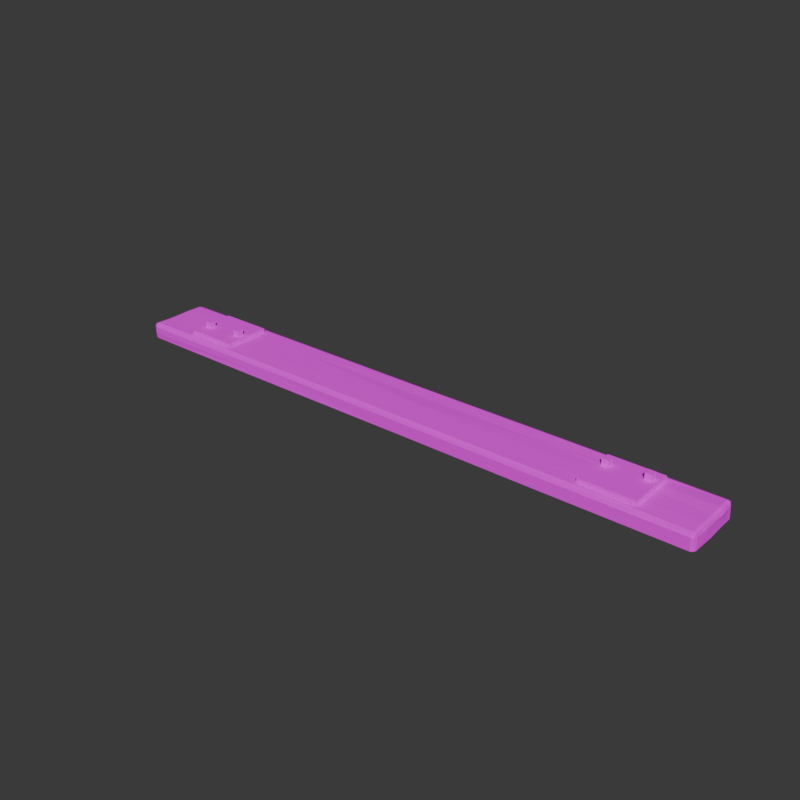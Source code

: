 # Source: mine_sleeper.blend  (saved by Blender 5.4.1; exported with 4.5.12 LTS)
import bpy
from mathutils import Matrix  # noqa: F401  (used for matrix-valued properties, if any)

bpy.ops.wm.read_factory_settings(use_empty=True)
scene = bpy.context.scene
scene.name = 'Scene'

# ---- images (referenced by path relative to the original .blend; pixels are not part of the script)
import os
ASSET_DIR = os.environ.get("B2B_ASSET_DIR", "")  # directory of the original .blend (textures are referenced by path, not embedded)
HERE = os.path.dirname(os.path.abspath(__file__))  # packed textures are extracted next to this script under _unpacked/

def load_image(name, relpath, width, height, colorspace="sRGB"):
    """Load a texture the original file referenced (path relative to the .blend, or extracted next to this script)."""
    p = next((c for c in (os.path.join(HERE, relpath), os.path.join(ASSET_DIR, relpath)) if relpath and os.path.exists(c)), "")
    if p:
        img = bpy.data.images.load(p, check_existing=True)
        img.name = name
    else:  # same state as the original file: an image datablock whose file is absent (Cycles renders it pink)
        img = bpy.data.images.new(name, width, height)
        img.source = "FILE"
        img.filepath = "//" + (relpath or name)
    img.colorspace_settings.name = colorspace
    return img
img_mine_sleeper_wood = load_image('mine_sleeper_wood', 'mine_sleeper_wood.png', 1024, 1024, 'sRGB')
img_mine_sleeper_iron = load_image('mine_sleeper_iron', 'mine_sleeper_iron.png', 1024, 1024, 'sRGB')

# ---- materials (node trees are filled in below, after node groups)
mat_mine_sleeper_wood = bpy.data.materials.new('mine_sleeper_wood')
mat_mine_sleeper_iron = bpy.data.materials.new('mine_sleeper_iron')

# ---- material node trees
mat_mine_sleeper_wood.use_nodes = True; mat_mine_sleeper_wood.node_tree.nodes.clear()
_N = mat_mine_sleeper_wood.node_tree.nodes; _L = mat_mine_sleeper_wood.node_tree.links
n0 = _N.new('ShaderNodeBsdfPrincipled'); n0.name = 'Principled BSDF'; n0.location = (-200, 100)
n0.inputs[2].default_value = 1.0
n0.inputs[10].default_value = 0.005
n1 = _N.new('ShaderNodeOutputMaterial'); n1.name = 'Material Output'; n1.location = (200, 100)
n2 = _N.new('ShaderNodeTexImage'); n2.name = 'Image Texture'; n2.location = (0, 0)
n2.image = img_mine_sleeper_wood
n2.interpolation = 'Closest'
_L.new(n0.outputs[0], n1.inputs[0])
_L.new(n2.outputs[0], n0.inputs[0])
n1.is_active_output = True
mat_mine_sleeper_iron.use_nodes = True; mat_mine_sleeper_iron.node_tree.nodes.clear()
_N = mat_mine_sleeper_iron.node_tree.nodes; _L = mat_mine_sleeper_iron.node_tree.links
n0 = _N.new('ShaderNodeBsdfPrincipled'); n0.name = 'Principled BSDF'; n0.location = (-200, 100)
n0.inputs[2].default_value = 1.0
n0.inputs[10].default_value = 0.005
n1 = _N.new('ShaderNodeOutputMaterial'); n1.name = 'Material Output'; n1.location = (200, 100)
n2 = _N.new('ShaderNodeTexImage'); n2.name = 'Image Texture'; n2.location = (0, 0)
n2.image = img_mine_sleeper_iron
n2.interpolation = 'Closest'
_L.new(n0.outputs[0], n1.inputs[0])
_L.new(n2.outputs[0], n0.inputs[0])
n1.is_active_output = True

# ---- world
world_w = bpy.data.worlds.new('w'); scene.world = world_w
world_w.use_nodes = True; world_w.node_tree.nodes.clear()
_N = world_w.node_tree.nodes; _L = world_w.node_tree.links
n0 = _N.new('ShaderNodeBackground'); n0.name = 'Background'; n0.location = (-200, 100)
n0.inputs[0].default_value = (0.05, 0.05, 0.05, 1.0)
n1 = _N.new('ShaderNodeOutputWorld'); n1.name = 'World Output'; n1.location = (200, 100)
_L.new(n0.outputs[0], n1.inputs[0])
n1.is_active_output = True
world_w.color = (0.25, 0.24, 0.22)

# ---- meshes
me_mine_sleeper = bpy.data.meshes.new('mine_sleeper')
me_mine_sleeper.from_pydata([(-1.135, -0.1194, 0.06001), (1.135, -0.114, 0.1141), (1.146, 0.1157, 0.06001), (-1.146, -0.1151, 0.06001), (-1.135, -0.1205, 0.1051), (-1.135, -0.1156, 0.1154), (-1.144, -0.1137, 0.1138), (-1.146, -0.116, 0.1051), (-1.135, -0.1048, 0.1197), (-1.146, -0.1054, 0.116), (-1.15, -0.1049, 0.1052), (-1.135, 0.1048, 0.1192), (-1.135, 0.1154, 0.1153), (-1.144, 0.1142, 0.1139), (-1.146, 0.1051, 0.1156), (-1.135, 0.1207, 0.1053), (-1.142, 0.1185, 0.1056), (-1.145, 0.1151, 0.1112), (-1.147, 0.1167, 0.1057), (1.144, -0.1144, 0.06001), (1.135, -0.1042, 0.1174), (1.135, -0.1117, 0.1146), (1.144, -0.1049, 0.1142), (1.135, -0.1184, 0.1045), (1.143, -0.1126, 0.1125), (1.147, -0.1039, 0.1045), (1.135, 0.1206, 0.06001), (1.135, 0.1048, 0.1195), (1.135, 0.115, 0.1149), (1.148, 0.1043, 0.1049), (1.144, 0.1142, 0.1036), (1.143, 0.1128, 0.1128), (1.135, 0.1185, 0.1052), (-1.148, -0.0525, 0.06001), (-1.151, 0.007425, 0.06001), (-1.153, 0.0525, 0.06001), (-1.136, -0.1214, 0.08255), (-1.146, -0.1164, 0.08176), (-1.15, -0.1056, 0.08245), (-1.15, -0.1051, 0.06001), (-1.135, -0.05367, 0.1186), (-1.135, 0.0012, 0.1186), (-1.135, 0.05242, 0.1199), (-1.146, 0.05112, 0.1162), (-1.145, -0.00224, 0.115), (-1.145, -0.0524, 0.1145), (-1.152, 0.05463, 0.1058), (-1.149, -0.0006385, 0.1054), (-1.149, -0.05565, 0.1047), (-1.135, 0.1212, 0.08251), (-1.135, 0.122, 0.06001), (-1.151, 0.1053, 0.06001), (-1.151, 0.1053, 0.1054), (3.136e-06, 0.1215, 0.06001), (0.5675, 0.1192, 0.06001), (-0.5675, 0.1189, 0.06001), (-0.5675, 0.1049, 0.1197), (-0.009375, 0.1049, 0.1191), (0.5404, 0.1054, 0.1198), (0.5904, 0.1154, 0.1154), (-4.131e-05, 0.1146, 0.1146), (-0.5698, 0.1157, 0.1154), (0.5522, 0.1197, 0.105), (0.008103, 0.1188, 0.1048), (-0.5987, 0.1205, 0.1053), (1.149, 0.1052, 0.08316), (1.15, 0.1052, 0.06001), (1.135, 0.1192, 0.08188), (1.152, -0.02246, 0.06001), (1.136, 0.05297, 0.122), (1.135, 0.0002577, 0.1191), (1.135, -0.05134, 0.1196), (1.145, -0.05499, 0.115), (1.145, -0.0002299, 0.1147), (1.147, 0.0524, 0.117), (1.15, -0.05159, 0.105), (1.149, 0.0009525, 0.1047), (1.152, 0.0525, 0.1054), (1.135, -0.1182, 0.06001), (1.144, -0.1145, 0.07865), (1.149, -0.1048, 0.06001), (0.05519, -0.1188, 0.06001), (0.5726, -0.1196, 0.06001), (-0.5675, -0.1203, 0.06001), (0.5638, -0.1056, 0.1208), (0.007746, -0.105, 0.1202), (-0.5664, -0.1047, 0.119), (-0.5832, -0.1148, 0.1149), (-0.02612, -0.1158, 0.1159), (0.5617, -0.1163, 0.1162), (-0.5406, -0.1188, 0.105), (0.5812, -0.1203, 0.1054), (1.144, -0.1142, 0.1049), (1.14, -0.1134, 0.1108), (1.145, 0.1053, 0.1147), (1.14, 0.1144, 0.1106), (-1.146, 0.1168, 0.06001), (1.149, 0.05297, 0.1116), (-1.15, -0.0525, 0.08251), (-1.153, 0.0525, 0.08251), (-0.5675, -0.1195, 0.08251), (0.5675, 0.0525, 0.1185), (2.849e-06, 0.0525, 0.1175), (-0.5356, 0.05071, 0.1203), (0.09366, -0.001796, 0.1212), (0.5675, -0.0525, 0.1205), (-0.3938, -0.04683, 0.1209), (-0.5675, 0.1201, 0.08251), (0.1733, 0.1204, 0.08379), (1.15, 0.0525, 0.08251), (1.15, 0.04705, 0.06001), (1.151, -0.0525, 0.08251), (-0.95, -0.09, 0.1205), (-0.95, -0.09, 0.1355), (-0.95, 0.09, 0.1205), (-0.95, 0.09, 0.1355), (-0.75, -0.09, 0.1205), (-0.75, -0.09, 0.1355), (-0.75, 0.09, 0.1205), (-0.75, 0.09, 0.1355), (-0.9325, -0.03941, 0.13), (-0.9325, -0.03941, 0.16), (-0.9325, -0.01441, 0.13), (-0.9325, -0.01441, 0.16), (-0.9075, -0.03941, 0.13), (-0.9075, -0.03941, 0.16), (-0.9075, -0.01441, 0.13), (-0.9075, -0.01441, 0.16), (-0.7925, -0.02762, 0.13), (-0.7925, -0.02762, 0.16), (-0.7925, -0.002622, 0.13), (-0.7925, -0.002622, 0.16), (-0.7675, -0.02762, 0.13), (-0.7675, -0.02762, 0.16), (-0.7675, -0.002622, 0.13), (-0.7675, -0.002622, 0.16), (0.75, -0.09, 0.1205), (0.75, -0.09, 0.1355), (0.75, 0.09, 0.1205), (0.75, 0.09, 0.1355), (0.95, -0.09, 0.1205), (0.95, -0.09, 0.1355), (0.95, 0.09, 0.1205), (0.95, 0.09, 0.1355), (0.7675, 0.01956, 0.13), (0.7675, 0.01956, 0.16), (0.7675, 0.04456, 0.13), (0.7675, 0.04456, 0.16), (0.7925, 0.01956, 0.13), (0.7925, 0.01956, 0.16), (0.7925, 0.04456, 0.13), (0.7925, 0.04456, 0.16), (0.9075, 0.02748, 0.13), (0.9075, 0.02748, 0.16), (0.9075, 0.05248, 0.13), (0.9075, 0.05248, 0.16), (0.9325, 0.02748, 0.13), (0.9325, 0.02748, 0.16), (0.9325, 0.05248, 0.13), (0.9325, 0.05248, 0.16)], [], [(7, 9, 10), (15, 16, 13), (16, 17, 13), (52, 14, 17), (14, 13, 17), (68, 19, 78), (92, 24, 93), (93, 24, 1), (92, 1, 23), (25, 24, 92), (27, 94, 31), (27, 31, 28), (29, 30, 94), (30, 31, 94), (28, 95, 32), (95, 31, 30), (32, 95, 30), (0, 36, 3), (36, 7, 37), (3, 38, 39), (7, 38, 37), (42, 44, 41), (44, 45, 40), (11, 43, 42), (8, 40, 9), (44, 48, 45), (43, 47, 44), (52, 46, 43), (48, 10, 9), (49, 50, 15), (2, 54, 26), (57, 58, 60), (11, 61, 12), (57, 61, 56), (58, 28, 59), (61, 63, 64), (59, 63, 60), (12, 61, 15), (59, 32, 62), (65, 2, 30), (2, 67, 30), (70, 71, 73), (73, 74, 69), (20, 72, 71), (69, 94, 27), (72, 76, 73), (73, 97, 74), (72, 25, 75), (97, 76, 77), (97, 29, 94), (23, 19, 79), (79, 25, 92), (83, 0, 39), (85, 87, 88), (20, 84, 21), (5, 87, 86), (84, 88, 89), (21, 89, 1), (88, 91, 89), (90, 91, 88), (5, 90, 87), (1, 91, 23), (96, 83, 35), (53, 83, 55), (53, 82, 81), (54, 110, 82), (33, 83, 39), (34, 83, 33), (35, 83, 34), (98, 34, 33), (39, 98, 33), (38, 48, 98), (48, 34, 98), (47, 99, 34), (99, 51, 35), (81, 100, 83), (82, 91, 81), (81, 90, 100), (100, 4, 36), (100, 0, 83), (103, 104, 102), (104, 106, 105), (27, 101, 69), (57, 101, 58), (57, 103, 102), (11, 103, 56), (41, 106, 103), (40, 86, 106), (106, 86, 85), (105, 85, 84), (105, 20, 71), (70, 105, 71), (101, 70, 69), (107, 53, 55), (108, 54, 53), (49, 55, 50), (15, 107, 49), (107, 63, 108), (108, 32, 67), (54, 67, 26), (65, 110, 66), (29, 109, 65), (109, 76, 110), (76, 111, 110), (111, 25, 80), (39, 0, 3), (5, 6, 4), (4, 6, 7), (8, 9, 6), (8, 6, 5), (7, 6, 9), (11, 13, 14), (12, 13, 11), (16, 18, 17), (15, 13, 12), (52, 17, 18), (68, 80, 19), (22, 21, 24), (21, 1, 24), (21, 22, 20), (92, 93, 1), (25, 22, 24), (95, 28, 31), (3, 36, 37), (36, 4, 7), (3, 37, 38), (7, 10, 38), (41, 44, 40), (42, 43, 44), (11, 14, 43), (9, 40, 45), (44, 47, 48), (43, 46, 47), (14, 52, 43), (9, 45, 48), (15, 50, 96), (16, 96, 18), (16, 15, 96), (52, 96, 51), (18, 96, 52), (57, 60, 61), (11, 56, 61), (58, 27, 28), (58, 59, 60), (61, 60, 63), (59, 62, 63), (59, 28, 32), (15, 61, 64), (66, 2, 65), (29, 65, 30), (2, 26, 67), (30, 67, 32), (2, 66, 110), (70, 73, 69), (73, 71, 72), (20, 22, 72), (69, 74, 94), (97, 73, 76), (72, 75, 76), (94, 74, 97), (72, 22, 25), (97, 77, 29), (23, 78, 19), (92, 23, 79), (79, 19, 80), (79, 80, 25), (68, 78, 82), (84, 85, 88), (85, 86, 87), (8, 5, 86), (21, 84, 89), (87, 90, 88), (5, 4, 90), (89, 91, 1), (96, 55, 83), (53, 81, 83), (53, 54, 82), (54, 2, 110), (110, 68, 82), (34, 99, 35), (39, 38, 98), (38, 10, 48), (48, 47, 34), (47, 46, 99), (99, 46, 52), (99, 52, 51), (35, 51, 96), (78, 23, 82), (23, 91, 82), (81, 91, 90), (100, 90, 4), (100, 36, 0), (101, 102, 104), (104, 103, 106), (27, 58, 101), (57, 102, 101), (57, 56, 103), (11, 42, 103), (103, 42, 41), (41, 40, 106), (40, 8, 86), (105, 106, 85), (105, 84, 20), (70, 104, 105), (101, 104, 70), (107, 108, 53), (96, 50, 55), (49, 107, 55), (15, 64, 107), (107, 64, 63), (63, 62, 108), (108, 62, 32), (54, 108, 67), (68, 110, 111), (65, 109, 110), (29, 77, 109), (109, 77, 76), (76, 75, 111), (111, 75, 25), (68, 111, 80), (112, 113, 115, 114), (114, 115, 119, 118), (118, 119, 117, 116), (116, 117, 113, 112), (114, 118, 116, 112), (119, 115, 113, 117), (120, 121, 123, 122), (122, 123, 127, 126), (126, 127, 125, 124), (124, 125, 121, 120), (122, 126, 124, 120), (127, 123, 121, 125), (128, 129, 131, 130), (130, 131, 135, 134), (134, 135, 133, 132), (132, 133, 129, 128), (130, 134, 132, 128), (135, 131, 129, 133), (136, 137, 139, 138), (138, 139, 143, 142), (142, 143, 141, 140), (140, 141, 137, 136), (138, 142, 140, 136), (143, 139, 137, 141), (144, 145, 147, 146), (146, 147, 151, 150), (150, 151, 149, 148), (148, 149, 145, 144), (146, 150, 148, 144), (151, 147, 145, 149), (152, 153, 155, 154), (154, 155, 159, 158), (158, 159, 157, 156), (156, 157, 153, 152), (154, 158, 156, 152), (159, 155, 153, 157)])
me_mine_sleeper.polygons.foreach_set('material_index', [0, 0, 0, 0, 0, 0, 0, 0, 0, 0, 0, 0, 0, 0, 0, 0, 0, 0, 0, 0, 0, 0, 0, 0, 0, 0, 0, 0, 0, 0, 0, 0, 0, 0, 0, 0, 0, 0, 0, 0, 0, 0, 0, 0, 0, 0, 0, 0, 0, 0, 0, 0, 0, 0, 0, 0, 0, 0, 0, 0, 0, 0, 0, 0, 0, 0, 0, 0, 0, 0, 0, 0, 0, 0, 0, 0, 0, 0, 0, 0, 0, 0, 0, 0, 0, 0, 0, 0, 0, 0, 0, 0, 0, 0, 0, 0, 0, 0, 0, 0, 0, 0, 0, 0, 0, 0, 0, 0, 0, 0, 0, 0, 0, 0, 0, 0, 0, 0, 0, 0, 0, 0, 0, 0, 0, 0, 0, 0, 0, 0, 0, 0, 0, 0, 0, 0, 0, 0, 0, 0, 0, 0, 0, 0, 0, 0, 0, 0, 0, 0, 0, 0, 0, 0, 0, 0, 0, 0, 0, 0, 0, 0, 0, 0, 0, 0, 0, 0, 0, 0, 0, 0, 0, 0, 0, 0, 0, 0, 0, 0, 0, 0, 0, 0, 0, 0, 0, 0, 0, 0, 0, 0, 0, 0, 0, 0, 0, 0, 0, 0, 0, 0, 0, 0, 0, 0, 0, 0, 0, 0, 0, 0, 0, 0, 0, 0, 0, 0, 0, 0, 1, 1, 1, 1, 1, 1, 1, 1, 1, 1, 1, 1, 1, 1, 1, 1, 1, 1, 1, 1, 1, 1, 1, 1, 1, 1, 1, 1, 1, 1, 1, 1, 1, 1, 1, 1])
_uv = me_mine_sleeper.uv_layers.new(name='UVMap')
_uv.uv.foreach_set('vector', [0.2768, 0.1026, 0.2721, 0.09797, 0.277, 0.09773, 0.2631, 0.007141, 0.2633, 0.004063, 0.2672, 0.003372, 0.2633, 0.004063, 0.2659, 0.002887, 0.2672, 0.003372, 0.2768, 0.006927, 0.272, 0.007086, 0.2739, 0.002794, 0.272, 0.007086, 0.2727, 0.003226, 0.2739, 0.002794, 0.06414, 0.002094, 0.1039, 0.005215, 0.1055, 0.009465, 0.22, 0.9919, 0.2166, 0.9912, 0.2174, 0.9903, 0.2174, 0.9903, 0.2166, 0.9912, 0.216, 0.9877, 0.22, 0.9919, 0.216, 0.9877, 0.2203, 0.9878, 0.2912, 0.2019, 0.295, 0.2056, 0.2916, 0.2063, 0.1154, 0.9879, 0.1152, 0.9922, 0.112, 0.9914, 0.1154, 0.9879, 0.112, 0.9914, 0.111, 0.988, 0.2912, 0.1119, 0.2909, 0.1076, 0.2956, 0.1114, 0.2909, 0.1076, 0.2949, 0.1082, 0.2956, 0.1114, 0.2675, 0.9881, 0.2657, 0.9901, 0.2631, 0.9878, 0.2657, 0.9901, 0.2667, 0.9915, 0.2627, 0.992, 0.2631, 0.9878, 0.2657, 0.9901, 0.2627, 0.992, 0.2394, 0.006938, 0.2298, 0.006693, 0.2392, 0.002349, 0.2298, 0.006693, 0.2199, 0.002273, 0.2299, 0.002094, 0.296, 0.1023, 0.2867, 0.09804, 0.2963, 0.09787, 0.2768, 0.1026, 0.2867, 0.09804, 0.2868, 0.1028, 0.1383, 0.006938, 0.1619, 0.002711, 0.1604, 0.007025, 0.1619, 0.002711, 0.1836, 0.002884, 0.1841, 0.007116, 0.1157, 0.007144, 0.1389, 0.002094, 0.1383, 0.006938, 0.2062, 0.006985, 0.1841, 0.007116, 0.2065, 0.002298, 0.2724, 0.05347, 0.2771, 0.07647, 0.2726, 0.07513, 0.2719, 0.0304, 0.2767, 0.05272, 0.2724, 0.05347, 0.2768, 0.006927, 0.2767, 0.0288, 0.2719, 0.0304, 0.2771, 0.07647, 0.277, 0.09773, 0.2721, 0.09797, 0.272, 0.2204, 0.2719, 0.2299, 0.2719, 0.2106, 0.004434, 0.004623, 0.003017, 0.2546, 0.002317, 0.00933, 0.1155, 0.4934, 0.1152, 0.731, 0.1113, 0.4975, 0.1157, 0.007144, 0.1109, 0.2512, 0.1111, 0.006784, 0.1155, 0.4934, 0.1109, 0.2512, 0.1155, 0.2522, 0.1152, 0.731, 0.111, 0.988, 0.1109, 0.7526, 0.2677, 0.2515, 0.2629, 0.5011, 0.263, 0.2389, 0.2677, 0.7527, 0.2629, 0.5011, 0.2674, 0.4976, 0.2677, 0.007085, 0.2677, 0.2515, 0.2631, 0.007141, 0.2677, 0.7527, 0.2631, 0.9878, 0.2629, 0.7362, 0.2818, 0.1115, 0.2722, 0.107, 0.2909, 0.1076, 0.2441, 0.9928, 0.2531, 0.9881, 0.2627, 0.992, 0.1606, 0.9879, 0.1829, 0.988, 0.1608, 0.9921, 0.1608, 0.9921, 0.1381, 0.9931, 0.1378, 0.9882, 0.2058, 0.9879, 0.1845, 0.9923, 0.1829, 0.988, 0.1378, 0.9882, 0.1152, 0.9922, 0.1154, 0.9879, 0.2958, 0.1807, 0.2911, 0.1566, 0.2957, 0.1571, 0.2957, 0.1571, 0.294, 0.1341, 0.2965, 0.1343, 0.2958, 0.1807, 0.2912, 0.2019, 0.2912, 0.1793, 0.294, 0.1341, 0.2911, 0.1566, 0.2911, 0.1343, 0.294, 0.1341, 0.2912, 0.1119, 0.2956, 0.1114, 0.2203, 0.9878, 0.2392, 0.992, 0.2312, 0.992, 0.2804, 0.2065, 0.2912, 0.2019, 0.2916, 0.2063, 0.1067, 0.745, 0.1064, 0.9903, 0.1002, 0.9968, 0.2062, 0.5008, 0.2105, 0.2454, 0.2109, 0.4862, 0.2058, 0.9879, 0.2064, 0.7411, 0.209, 0.9879, 0.2109, 0.007014, 0.2105, 0.2454, 0.2061, 0.2527, 0.2064, 0.7411, 0.2109, 0.4862, 0.211, 0.7402, 0.209, 0.9879, 0.211, 0.7402, 0.21, 0.9878, 0.2153, 0.4861, 0.22, 0.7486, 0.2152, 0.7401, 0.2201, 0.2638, 0.22, 0.7486, 0.2153, 0.4861, 0.2154, 0.006942, 0.2201, 0.2638, 0.2156, 0.2454, 0.216, 0.9877, 0.22, 0.7486, 0.2203, 0.9878, 0.004342, 0.9953, 0.1067, 0.745, 0.03212, 0.9979, 0.002094, 0.4998, 0.1067, 0.745, 0.003323, 0.7451, 0.002094, 0.4998, 0.1062, 0.2523, 0.106, 0.476, 0.003017, 0.2546, 0.0341, 0.002807, 0.1062, 0.2523, 0.0775, 0.9961, 0.1067, 0.745, 0.1002, 0.9968, 0.0516, 0.9972, 0.1067, 0.745, 0.0775, 0.9961, 0.03212, 0.9979, 0.1067, 0.745, 0.0516, 0.9972, 0.2867, 0.07513, 0.2962, 0.04928, 0.2961, 0.0752, 0.2963, 0.09787, 0.2867, 0.07513, 0.2961, 0.0752, 0.2867, 0.09804, 0.2771, 0.07647, 0.2867, 0.07513, 0.2771, 0.07647, 0.2962, 0.04928, 0.2867, 0.07513, 0.2767, 0.05272, 0.2867, 0.02974, 0.2962, 0.04928, 0.2867, 0.02974, 0.2962, 0.007019, 0.2963, 0.02979, 0.2394, 0.5213, 0.2298, 0.2522, 0.2395, 0.2522, 0.2395, 0.7449, 0.22, 0.7486, 0.2394, 0.5213, 0.2394, 0.5213, 0.2201, 0.2638, 0.2298, 0.2522, 0.2298, 0.2522, 0.2201, 0.006835, 0.2298, 0.006693, 0.2298, 0.2522, 0.2394, 0.006938, 0.2395, 0.2522, 0.139, 0.266, 0.1616, 0.5379, 0.1381, 0.4975, 0.1616, 0.5379, 0.1811, 0.3273, 0.1834, 0.7427, 0.1154, 0.9879, 0.1381, 0.7427, 0.1378, 0.9882, 0.1155, 0.4934, 0.1381, 0.7427, 0.1152, 0.731, 0.1155, 0.4934, 0.139, 0.266, 0.1381, 0.4975, 0.1157, 0.007144, 0.139, 0.266, 0.1155, 0.2522, 0.1604, 0.007025, 0.1811, 0.3273, 0.139, 0.266, 0.1841, 0.007116, 0.2061, 0.2527, 0.1811, 0.3273, 0.1811, 0.3273, 0.2061, 0.2527, 0.2062, 0.5008, 0.1834, 0.7427, 0.2062, 0.5008, 0.2064, 0.7411, 0.1834, 0.7427, 0.2058, 0.9879, 0.1829, 0.988, 0.1606, 0.9879, 0.1834, 0.7427, 0.1829, 0.988, 0.1381, 0.7427, 0.1606, 0.9879, 0.1378, 0.9882, 0.2534, 0.2525, 0.2437, 0.4977, 0.2439, 0.2525, 0.2539, 0.5725, 0.2438, 0.7429, 0.2437, 0.4977, 0.2533, 0.007174, 0.2439, 0.2525, 0.2437, 0.007111, 0.2631, 0.007141, 0.2534, 0.2525, 0.2533, 0.007174, 0.2534, 0.2525, 0.2629, 0.5011, 0.2539, 0.5725, 0.2539, 0.5725, 0.2631, 0.9878, 0.2531, 0.9881, 0.2438, 0.7429, 0.2531, 0.9881, 0.2437, 0.9881, 0.2818, 0.1115, 0.272, 0.1367, 0.2719, 0.1116, 0.2912, 0.1119, 0.2815, 0.1343, 0.2818, 0.1115, 0.2815, 0.1343, 0.2911, 0.1566, 0.272, 0.1367, 0.2911, 0.1566, 0.2816, 0.1797, 0.272, 0.1367, 0.2816, 0.1797, 0.2912, 0.2019, 0.2722, 0.2023, 0.1002, 0.9968, 0.1064, 0.9903, 0.1045, 0.9949, 0.2154, 0.006942, 0.216, 0.003189, 0.2201, 0.006835, 0.2201, 0.006835, 0.216, 0.003189, 0.2199, 0.002273, 0.2062, 0.006985, 0.2065, 0.002298, 0.2101, 0.003258, 0.2062, 0.006985, 0.2101, 0.003258, 0.2109, 0.007014, 0.2768, 0.1026, 0.273, 0.1016, 0.2721, 0.09797, 0.1157, 0.007144, 0.1116, 0.003058, 0.1155, 0.002384, 0.1111, 0.006784, 0.1116, 0.003058, 0.1157, 0.007144, 0.2633, 0.004063, 0.2635, 0.002094, 0.2659, 0.002887, 0.2631, 0.007141, 0.2672, 0.003372, 0.2677, 0.007085, 0.2768, 0.006927, 0.2739, 0.002794, 0.2764, 0.002094, 0.06414, 0.002094, 0.09974, 0.003442, 0.1039, 0.005215, 0.2061, 0.9919, 0.209, 0.9879, 0.2094, 0.9913, 0.209, 0.9879, 0.21, 0.9878, 0.2094, 0.9913, 0.209, 0.9879, 0.2061, 0.9919, 0.2058, 0.9879, 0.22, 0.9919, 0.2174, 0.9903, 0.216, 0.9877, 0.2912, 0.2019, 0.2956, 0.2023, 0.295, 0.2056, 0.2657, 0.9901, 0.2675, 0.9881, 0.2667, 0.9915, 0.2392, 0.002349, 0.2298, 0.006693, 0.2299, 0.002094, 0.2298, 0.006693, 0.2201, 0.006835, 0.2199, 0.002273, 0.296, 0.1023, 0.2868, 0.1028, 0.2867, 0.09804, 0.2768, 0.1026, 0.277, 0.09773, 0.2867, 0.09804, 0.1604, 0.007025, 0.1619, 0.002711, 0.1841, 0.007116, 0.1383, 0.006938, 0.1389, 0.002094, 0.1619, 0.002711, 0.1157, 0.007144, 0.1155, 0.002384, 0.1389, 0.002094, 0.2065, 0.002298, 0.1841, 0.007116, 0.1836, 0.002884, 0.2724, 0.05347, 0.2767, 0.05272, 0.2771, 0.07647, 0.2719, 0.0304, 0.2767, 0.0288, 0.2767, 0.05272, 0.272, 0.007086, 0.2768, 0.006927, 0.2719, 0.0304, 0.2721, 0.09797, 0.2726, 0.07513, 0.2771, 0.07647, 0.2631, 0.007141, 0.2437, 0.007111, 0.244, 0.002403, 0.2633, 0.004063, 0.244, 0.002403, 0.2635, 0.002094, 0.2633, 0.004063, 0.2631, 0.007141, 0.244, 0.002403, 0.2768, 0.006927, 0.2958, 0.002143, 0.2962, 0.007019, 0.2764, 0.002094, 0.2958, 0.002143, 0.2768, 0.006927, 0.1155, 0.4934, 0.1113, 0.4975, 0.1109, 0.2512, 0.1157, 0.007144, 0.1155, 0.2522, 0.1109, 0.2512, 0.1152, 0.731, 0.1154, 0.9879, 0.111, 0.988, 0.1152, 0.731, 0.1109, 0.7526, 0.1113, 0.4975, 0.2677, 0.2515, 0.2674, 0.4976, 0.2629, 0.5011, 0.2677, 0.7527, 0.2629, 0.7362, 0.2629, 0.5011, 0.2677, 0.7527, 0.2675, 0.9881, 0.2631, 0.9878, 0.2631, 0.007141, 0.2677, 0.2515, 0.263, 0.2389, 0.2719, 0.1116, 0.2722, 0.107, 0.2818, 0.1115, 0.2912, 0.1119, 0.2818, 0.1115, 0.2909, 0.1076, 0.2441, 0.9928, 0.2437, 0.9881, 0.2531, 0.9881, 0.2627, 0.992, 0.2531, 0.9881, 0.2631, 0.9878, 0.004434, 0.004623, 0.008987, 0.002734, 0.0341, 0.002807, 0.1606, 0.9879, 0.1608, 0.9921, 0.1378, 0.9882, 0.1608, 0.9921, 0.1829, 0.988, 0.1845, 0.9923, 0.2058, 0.9879, 0.2061, 0.9919, 0.1845, 0.9923, 0.1378, 0.9882, 0.1381, 0.9931, 0.1152, 0.9922, 0.294, 0.1341, 0.2957, 0.1571, 0.2911, 0.1566, 0.2958, 0.1807, 0.2912, 0.1793, 0.2911, 0.1566, 0.2956, 0.1114, 0.2965, 0.1343, 0.294, 0.1341, 0.2958, 0.1807, 0.2956, 0.2023, 0.2912, 0.2019, 0.294, 0.1341, 0.2911, 0.1343, 0.2912, 0.1119, 0.2203, 0.9878, 0.2394, 0.9877, 0.2392, 0.992, 0.22, 0.9919, 0.2203, 0.9878, 0.2312, 0.992, 0.2804, 0.2065, 0.2725, 0.2064, 0.2722, 0.2023, 0.2804, 0.2065, 0.2722, 0.2023, 0.2912, 0.2019, 0.06414, 0.002094, 0.1055, 0.009465, 0.1062, 0.2523, 0.2064, 0.7411, 0.2062, 0.5008, 0.2109, 0.4862, 0.2062, 0.5008, 0.2061, 0.2527, 0.2105, 0.2454, 0.2062, 0.006985, 0.2109, 0.007014, 0.2061, 0.2527, 0.209, 0.9879, 0.2064, 0.7411, 0.211, 0.7402, 0.2156, 0.2454, 0.2201, 0.2638, 0.2153, 0.4861, 0.2154, 0.006942, 0.2201, 0.006835, 0.2201, 0.2638, 0.2152, 0.7401, 0.22, 0.7486, 0.216, 0.9877, 0.004342, 0.9953, 0.003323, 0.7451, 0.1067, 0.745, 0.002094, 0.4998, 0.106, 0.476, 0.1067, 0.745, 0.002094, 0.4998, 0.003017, 0.2546, 0.1062, 0.2523, 0.003017, 0.2546, 0.004434, 0.004623, 0.0341, 0.002807, 0.0341, 0.002807, 0.06414, 0.002094, 0.1062, 0.2523, 0.2962, 0.04928, 0.2867, 0.02974, 0.2963, 0.02979, 0.2963, 0.09787, 0.2867, 0.09804, 0.2867, 0.07513, 0.2867, 0.09804, 0.277, 0.09773, 0.2771, 0.07647, 0.2771, 0.07647, 0.2767, 0.05272, 0.2962, 0.04928, 0.2767, 0.05272, 0.2767, 0.0288, 0.2867, 0.02974, 0.2867, 0.02974, 0.2767, 0.0288, 0.2768, 0.006927, 0.2867, 0.02974, 0.2768, 0.006927, 0.2962, 0.007019, 0.03212, 0.9979, 0.009312, 0.9974, 0.004342, 0.9953, 0.2394, 0.9877, 0.2203, 0.9878, 0.2395, 0.7449, 0.2203, 0.9878, 0.22, 0.7486, 0.2395, 0.7449, 0.2394, 0.5213, 0.22, 0.7486, 0.2201, 0.2638, 0.2298, 0.2522, 0.2201, 0.2638, 0.2201, 0.006835, 0.2298, 0.2522, 0.2298, 0.006693, 0.2394, 0.006938, 0.1381, 0.7427, 0.1381, 0.4975, 0.1616, 0.5379, 0.1616, 0.5379, 0.139, 0.266, 0.1811, 0.3273, 0.1154, 0.9879, 0.1152, 0.731, 0.1381, 0.7427, 0.1155, 0.4934, 0.1381, 0.4975, 0.1381, 0.7427, 0.1155, 0.4934, 0.1155, 0.2522, 0.139, 0.266, 0.1157, 0.007144, 0.1383, 0.006938, 0.139, 0.266, 0.139, 0.266, 0.1383, 0.006938, 0.1604, 0.007025, 0.1604, 0.007025, 0.1841, 0.007116, 0.1811, 0.3273, 0.1841, 0.007116, 0.2062, 0.006985, 0.2061, 0.2527, 0.1834, 0.7427, 0.1811, 0.3273, 0.2062, 0.5008, 0.1834, 0.7427, 0.2064, 0.7411, 0.2058, 0.9879, 0.1606, 0.9879, 0.1616, 0.5379, 0.1834, 0.7427, 0.1381, 0.7427, 0.1616, 0.5379, 0.1606, 0.9879, 0.2534, 0.2525, 0.2539, 0.5725, 0.2437, 0.4977, 0.004342, 0.9953, 0.002094, 0.9905, 0.003323, 0.7451, 0.2533, 0.007174, 0.2534, 0.2525, 0.2439, 0.2525, 0.2631, 0.007141, 0.263, 0.2389, 0.2534, 0.2525, 0.2534, 0.2525, 0.263, 0.2389, 0.2629, 0.5011, 0.2629, 0.5011, 0.2629, 0.7362, 0.2539, 0.5725, 0.2539, 0.5725, 0.2629, 0.7362, 0.2631, 0.9878, 0.2438, 0.7429, 0.2539, 0.5725, 0.2531, 0.9881, 0.2719, 0.1667, 0.272, 0.1367, 0.2816, 0.1797, 0.2818, 0.1115, 0.2815, 0.1343, 0.272, 0.1367, 0.2912, 0.1119, 0.2911, 0.1343, 0.2815, 0.1343, 0.2815, 0.1343, 0.2911, 0.1343, 0.2911, 0.1566, 0.2911, 0.1566, 0.2912, 0.1793, 0.2816, 0.1797, 0.2816, 0.1797, 0.2912, 0.1793, 0.2912, 0.2019, 0.2719, 0.1667, 0.2816, 0.1797, 0.2722, 0.2023, 0.9043, 0.3793, 0.8733, 0.3793, 0.8733, 0.007535, 0.9043, 0.007535, 0.8122, 0.4206, 0.7812, 0.4206, 0.7812, 0.007534, 0.8122, 0.007534, 0.9043, 0.7661, 0.8733, 0.7661, 0.8733, 0.3944, 0.9043, 0.3944, 0.8122, 0.8487, 0.7812, 0.8487, 0.7812, 0.4357, 0.8122, 0.4357, 0.3793, 0.007535, 0.3793, 0.4206, 0.007535, 0.4206, 0.007535, 0.007535, 0.7661, 0.007534, 0.7661, 0.4206, 0.3944, 0.4206, 0.3944, 0.007535, 0.1409, 0.9258, 0.1409, 0.8638, 0.1926, 0.8638, 0.1926, 0.9258, 0.6746, 0.9258, 0.6746, 0.8638, 0.7262, 0.8638, 0.7262, 0.9258, 0.2076, 0.9258, 0.2076, 0.8638, 0.2593, 0.8638, 0.2593, 0.9258, 0.7413, 0.9258, 0.7413, 0.8638, 0.7929, 0.8638, 0.7929, 0.9258, 0.1926, 0.9925, 0.1409, 0.9925, 0.1409, 0.9408, 0.1926, 0.9408, 0.2593, 0.9925, 0.2076, 0.9925, 0.2076, 0.9408, 0.2593, 0.9408, 0.2743, 0.9258, 0.2743, 0.8638, 0.326, 0.8638, 0.326, 0.9258, 0.94, 0.9202, 0.94, 0.8582, 0.9916, 0.8582, 0.9916, 0.9202, 0.341, 0.9258, 0.341, 0.8638, 0.3927, 0.8638, 0.3927, 0.9258, 0.94, 0.8431, 0.94, 0.7812, 0.9916, 0.7812, 0.9916, 0.8431, 0.326, 0.9925, 0.2743, 0.9925, 0.2743, 0.9408, 0.326, 0.9408, 0.3927, 0.9925, 0.341, 0.9925, 0.341, 0.9408, 0.3927, 0.9408, 0.9503, 0.3793, 0.9193, 0.3793, 0.9193, 0.007535, 0.9503, 0.007535, 0.8582, 0.4206, 0.8272, 0.4206, 0.8272, 0.007534, 0.8582, 0.007534, 0.9503, 0.7661, 0.9193, 0.7661, 0.9193, 0.3944, 0.9503, 0.3944, 0.8582, 0.8487, 0.8272, 0.8487, 0.8272, 0.4357, 0.8582, 0.4357, 0.3793, 0.4357, 0.3793, 0.8487, 0.007535, 0.8487, 0.007535, 0.4357, 0.7661, 0.4357, 0.7661, 0.8487, 0.3944, 0.8487, 0.3944, 0.4357, 0.4077, 0.9258, 0.4077, 0.8638, 0.4594, 0.8638, 0.4594, 0.9258, 0.8733, 0.8431, 0.8733, 0.7812, 0.9249, 0.7812, 0.9249, 0.8431, 0.4745, 0.9258, 0.4745, 0.8638, 0.5261, 0.8638, 0.5261, 0.9258, 0.8733, 0.9202, 0.8733, 0.8582, 0.9249, 0.8582, 0.9249, 0.9202, 0.9249, 0.9352, 0.9249, 0.9869, 0.8733, 0.9869, 0.8733, 0.9352, 0.9916, 0.9352, 0.9916, 0.9869, 0.94, 0.9869, 0.94, 0.9352, 0.5412, 0.9258, 0.5412, 0.8638, 0.5928, 0.8638, 0.5928, 0.9258, 0.007535, 0.9258, 0.007535, 0.8638, 0.05917, 0.8638, 0.05917, 0.9258, 0.6079, 0.9258, 0.6079, 0.8638, 0.6595, 0.8638, 0.6595, 0.9258, 0.07424, 0.9258, 0.07424, 0.8638, 0.1259, 0.8638, 0.1259, 0.9258, 0.05917, 0.9408, 0.05917, 0.9925, 0.007535, 0.9925, 0.007535, 0.9408, 0.1259, 0.9408, 0.1259, 0.9925, 0.07424, 0.9925, 0.07424, 0.9408])
me_mine_sleeper.materials.append(mat_mine_sleeper_wood)
me_mine_sleeper.materials.append(mat_mine_sleeper_iron)
me_mine_sleeper.update()

# ---- objects
ob_mine_sleeper = bpy.data.objects.new('mine_sleeper', me_mine_sleeper)

# ---- transforms, parenting, visibility, modifiers, constraints
ob_mine_sleeper.location = (0.0, 0.0, 0.0)

# ---- collection membership
scene.collection.objects.link(ob_mine_sleeper)

# ---- scene / render settings (as saved in the file)
scene.frame_start = 1; scene.frame_end = 250; scene.frame_set(1)
scene.render.engine = 'CYCLES'
scene.render.resolution_x = 512
scene.render.resolution_y = 512
scene.render.bake_bias = 0.0
scene.render.bake_samples = 0
scene.render.compositor_device = 'GPU'
scene.cycles.samples = 16
scene.eevee.use_volume_custom_range = False
scene.eevee.fast_gi_thickness_near = 0.1
scene.eevee.fast_gi_thickness_far = 0.0
scene.eevee.ray_tracing_options.screen_trace_thickness = 0.1
bpy.context.view_layer.update()

# ---- added for rendering (the .blend has no active camera and no usable light): camera, sun
cam_auto = bpy.data.cameras.new('AutoCamera')
cam_auto.lens = 50.0
cam_auto.sensor_width = 36.0
cam_auto.clip_end = 1000.0
ob_auto_camera = bpy.data.objects.new('AutoCamera', cam_auto)
scene.collection.objects.link(ob_auto_camera)
ob_auto_camera.location = (2.14596, -2.5753, 1.82705)
ob_auto_camera.rotation_euler = (1.09748, -7.21219e-08, 0.694738)
scene.camera = ob_auto_camera
light_auto_sun = bpy.data.lights.new('AutoSun', 'SUN')
light_auto_sun.energy = 3.0
light_auto_sun.angle = 0.0523599
ob_auto_sun = bpy.data.objects.new('AutoSun', light_auto_sun)
scene.collection.objects.link(ob_auto_sun)
ob_auto_sun.rotation_euler = (0.872665, 0.174533, 0.523599)
bpy.context.view_layer.update()
